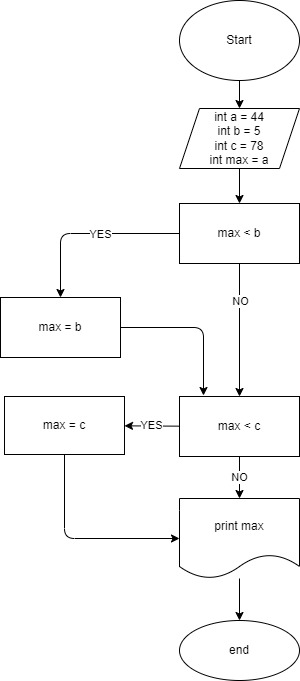

The diagram above was exported from draw.io. Its source (the exported page's mxGraphModel, read from the mxfile embedded in the PNG):
<mxGraphModel dx="1121" dy="254" grid="0" gridSize="10" guides="1" tooltips="1" connect="1" arrows="1" fold="1" page="1" pageScale="1" pageWidth="827" pageHeight="1169" math="0" shadow="0">
  <root>
    <mxCell id="0" />
    <mxCell id="1" parent="0" />
    <mxCell id="4" value="" style="edgeStyle=none;html=1;" parent="1" source="2" target="3" edge="1">
      <mxGeometry relative="1" as="geometry" />
    </mxCell>
    <mxCell id="2" value="Start" style="ellipse;whiteSpace=wrap;html=1;" parent="1" vertex="1">
      <mxGeometry x="186" y="42" width="120" height="80" as="geometry" />
    </mxCell>
    <mxCell id="6" value="" style="edgeStyle=none;html=1;" parent="1" source="3" target="5" edge="1">
      <mxGeometry relative="1" as="geometry" />
    </mxCell>
    <mxCell id="3" value="int a = 44&lt;br&gt;int b = 5&lt;br&gt;int c = 78&lt;br&gt;int max = a&lt;br&gt;" style="shape=parallelogram;perimeter=parallelogramPerimeter;whiteSpace=wrap;html=1;fixedSize=1;" parent="1" vertex="1">
      <mxGeometry x="186" y="150" width="120" height="60" as="geometry" />
    </mxCell>
    <mxCell id="8" value="" style="edgeStyle=none;html=1;" parent="1" source="5" target="7" edge="1">
      <mxGeometry relative="1" as="geometry">
        <Array as="points">
          <mxPoint x="67" y="275" />
        </Array>
      </mxGeometry>
    </mxCell>
    <mxCell id="9" value="YES" style="edgeLabel;html=1;align=center;verticalAlign=middle;resizable=0;points=[];" parent="8" vertex="1" connectable="0">
      <mxGeometry x="-0.1253" relative="1" as="geometry">
        <mxPoint as="offset" />
      </mxGeometry>
    </mxCell>
    <mxCell id="11" value="" style="edgeStyle=none;html=1;" parent="1" source="5" target="10" edge="1">
      <mxGeometry relative="1" as="geometry" />
    </mxCell>
    <mxCell id="13" value="NO" style="edgeLabel;html=1;align=center;verticalAlign=middle;resizable=0;points=[];" parent="11" vertex="1" connectable="0">
      <mxGeometry x="-0.4368" relative="1" as="geometry">
        <mxPoint as="offset" />
      </mxGeometry>
    </mxCell>
    <mxCell id="5" value="max &amp;lt; b" style="whiteSpace=wrap;html=1;" parent="1" vertex="1">
      <mxGeometry x="186" y="245" width="120" height="60" as="geometry" />
    </mxCell>
    <mxCell id="12" value="" style="edgeStyle=none;html=1;" parent="1" source="7" edge="1">
      <mxGeometry relative="1" as="geometry">
        <mxPoint x="210" y="437" as="targetPoint" />
        <Array as="points">
          <mxPoint x="210" y="369" />
        </Array>
      </mxGeometry>
    </mxCell>
    <mxCell id="7" value="max = b" style="whiteSpace=wrap;html=1;" parent="1" vertex="1">
      <mxGeometry x="7" y="339" width="120" height="60" as="geometry" />
    </mxCell>
    <mxCell id="15" value="YES" style="edgeStyle=none;html=1;" parent="1" source="10" target="14" edge="1">
      <mxGeometry relative="1" as="geometry" />
    </mxCell>
    <mxCell id="17" value="NO" style="edgeStyle=none;html=1;" parent="1" source="10" target="16" edge="1">
      <mxGeometry relative="1" as="geometry" />
    </mxCell>
    <mxCell id="10" value="max &amp;lt; c" style="whiteSpace=wrap;html=1;" parent="1" vertex="1">
      <mxGeometry x="186" y="438" width="120" height="60" as="geometry" />
    </mxCell>
    <mxCell id="19" style="edgeStyle=none;html=1;exitX=0.5;exitY=1;exitDx=0;exitDy=0;entryX=0;entryY=0.5;entryDx=0;entryDy=0;" parent="1" source="14" target="16" edge="1">
      <mxGeometry relative="1" as="geometry">
        <Array as="points">
          <mxPoint x="71" y="580" />
        </Array>
      </mxGeometry>
    </mxCell>
    <mxCell id="14" value="max = c" style="whiteSpace=wrap;html=1;" parent="1" vertex="1">
      <mxGeometry x="11" y="438" width="120" height="58" as="geometry" />
    </mxCell>
    <mxCell id="21" value="" style="edgeStyle=none;html=1;" parent="1" source="16" target="20" edge="1">
      <mxGeometry relative="1" as="geometry" />
    </mxCell>
    <mxCell id="16" value="print max" style="shape=document;whiteSpace=wrap;html=1;boundedLbl=1;" parent="1" vertex="1">
      <mxGeometry x="186" y="540" width="120" height="80" as="geometry" />
    </mxCell>
    <mxCell id="20" value="end" style="ellipse;whiteSpace=wrap;html=1;" parent="1" vertex="1">
      <mxGeometry x="186" y="662" width="120" height="60" as="geometry" />
    </mxCell>
  </root>
</mxGraphModel>